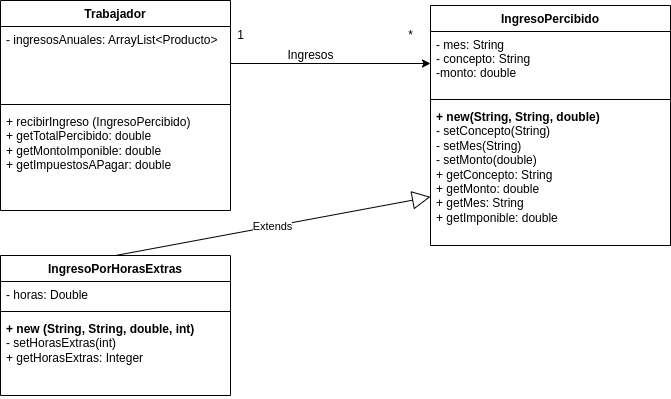

The diagram above was exported from draw.io. Its source (the exported page's mxGraphModel, read from the mxfile embedded in the PNG):
<mxGraphModel dx="770" dy="704" grid="1" gridSize="10" guides="1" tooltips="1" connect="1" arrows="1" fold="1" page="1" pageScale="1" pageWidth="827" pageHeight="1169" math="0" shadow="0">
  <root>
    <mxCell id="0" />
    <mxCell id="1" parent="0" />
    <mxCell id="z7rmENbg-EgfRI5FkpgK-1" value="IngresoPorHorasExtras" style="swimlane;fontStyle=1;align=center;verticalAlign=top;childLayout=stackLayout;horizontal=1;startSize=26;horizontalStack=0;resizeParent=1;resizeParentMax=0;resizeLast=0;collapsible=1;marginBottom=0;" vertex="1" parent="1">
      <mxGeometry x="120" y="370" width="230" height="140" as="geometry" />
    </mxCell>
    <mxCell id="z7rmENbg-EgfRI5FkpgK-2" value="- horas: Double" style="text;strokeColor=none;fillColor=none;align=left;verticalAlign=top;spacingLeft=4;spacingRight=4;overflow=hidden;rotatable=0;points=[[0,0.5],[1,0.5]];portConstraint=eastwest;" vertex="1" parent="z7rmENbg-EgfRI5FkpgK-1">
      <mxGeometry y="26" width="230" height="26" as="geometry" />
    </mxCell>
    <mxCell id="z7rmENbg-EgfRI5FkpgK-3" value="" style="line;strokeWidth=1;fillColor=none;align=left;verticalAlign=middle;spacingTop=-1;spacingLeft=3;spacingRight=3;rotatable=0;labelPosition=right;points=[];portConstraint=eastwest;" vertex="1" parent="z7rmENbg-EgfRI5FkpgK-1">
      <mxGeometry y="52" width="230" height="8" as="geometry" />
    </mxCell>
    <mxCell id="z7rmENbg-EgfRI5FkpgK-4" value="&lt;b&gt;+ new (String, String, double, int)&lt;br&gt;&lt;/b&gt;- setHorasExtras(int)&lt;br&gt;+ getHorasExtras: Integer" style="text;strokeColor=none;fillColor=none;align=left;verticalAlign=top;spacingLeft=4;spacingRight=4;overflow=hidden;rotatable=0;points=[[0,0.5],[1,0.5]];portConstraint=eastwest;whiteSpace=wrap;html=1;" vertex="1" parent="z7rmENbg-EgfRI5FkpgK-1">
      <mxGeometry y="60" width="230" height="80" as="geometry" />
    </mxCell>
    <mxCell id="z7rmENbg-EgfRI5FkpgK-5" value="IngresoPercibido" style="swimlane;fontStyle=1;align=center;verticalAlign=top;childLayout=stackLayout;horizontal=1;startSize=26;horizontalStack=0;resizeParent=1;resizeParentMax=0;resizeLast=0;collapsible=1;marginBottom=0;" vertex="1" parent="1">
      <mxGeometry x="550" y="120" width="240" height="240" as="geometry" />
    </mxCell>
    <mxCell id="z7rmENbg-EgfRI5FkpgK-6" value="- mes: String&#10;- concepto: String&#10;-monto: double" style="text;strokeColor=none;fillColor=none;align=left;verticalAlign=top;spacingLeft=4;spacingRight=4;overflow=hidden;rotatable=0;points=[[0,0.5],[1,0.5]];portConstraint=eastwest;" vertex="1" parent="z7rmENbg-EgfRI5FkpgK-5">
      <mxGeometry y="26" width="240" height="64" as="geometry" />
    </mxCell>
    <mxCell id="z7rmENbg-EgfRI5FkpgK-7" value="" style="line;strokeWidth=1;fillColor=none;align=left;verticalAlign=middle;spacingTop=-1;spacingLeft=3;spacingRight=3;rotatable=0;labelPosition=right;points=[];portConstraint=eastwest;" vertex="1" parent="z7rmENbg-EgfRI5FkpgK-5">
      <mxGeometry y="90" width="240" height="8" as="geometry" />
    </mxCell>
    <mxCell id="z7rmENbg-EgfRI5FkpgK-8" value="&lt;b&gt;+ new(String, String, double)&amp;nbsp;&amp;nbsp;&amp;nbsp;&lt;/b&gt;&lt;br&gt;- setConcepto(String)&lt;br&gt;- setMes(String)&lt;br&gt;- setMonto(double)&lt;br&gt;+ getConcepto: String&lt;br&gt;+ getMonto: double&lt;br&gt;+ getMes: String&lt;br&gt;+ getImponible: double" style="text;strokeColor=none;fillColor=none;align=left;verticalAlign=top;spacingLeft=4;spacingRight=4;overflow=hidden;rotatable=0;points=[[0,0.5],[1,0.5]];portConstraint=eastwest;html=1;" vertex="1" parent="z7rmENbg-EgfRI5FkpgK-5">
      <mxGeometry y="98" width="240" height="142" as="geometry" />
    </mxCell>
    <mxCell id="z7rmENbg-EgfRI5FkpgK-9" value="Trabajador" style="swimlane;fontStyle=1;align=center;verticalAlign=top;childLayout=stackLayout;horizontal=1;startSize=26;horizontalStack=0;resizeParent=1;resizeParentMax=0;resizeLast=0;collapsible=1;marginBottom=0;" vertex="1" parent="1">
      <mxGeometry x="120" y="115" width="230" height="210" as="geometry" />
    </mxCell>
    <mxCell id="z7rmENbg-EgfRI5FkpgK-10" value="- ingresosAnuales: ArrayList&lt;Producto&gt; " style="text;strokeColor=none;fillColor=none;align=left;verticalAlign=top;spacingLeft=4;spacingRight=4;overflow=hidden;rotatable=0;points=[[0,0.5],[1,0.5]];portConstraint=eastwest;" vertex="1" parent="z7rmENbg-EgfRI5FkpgK-9">
      <mxGeometry y="26" width="230" height="74" as="geometry" />
    </mxCell>
    <mxCell id="z7rmENbg-EgfRI5FkpgK-11" value="" style="line;strokeWidth=1;fillColor=none;align=left;verticalAlign=middle;spacingTop=-1;spacingLeft=3;spacingRight=3;rotatable=0;labelPosition=right;points=[];portConstraint=eastwest;" vertex="1" parent="z7rmENbg-EgfRI5FkpgK-9">
      <mxGeometry y="100" width="230" height="8" as="geometry" />
    </mxCell>
    <mxCell id="z7rmENbg-EgfRI5FkpgK-12" value="+ recibirIngreso (IngresoPercibido)&lt;br&gt;+ getTotalPercibido: double&lt;br&gt;+ getMontoImponible: double&lt;br&gt;+ getImpuestosAPagar: double" style="text;strokeColor=none;fillColor=none;align=left;verticalAlign=top;spacingLeft=4;spacingRight=4;overflow=hidden;rotatable=0;points=[[0,0.5],[1,0.5]];portConstraint=eastwest;html=1;" vertex="1" parent="z7rmENbg-EgfRI5FkpgK-9">
      <mxGeometry y="108" width="230" height="102" as="geometry" />
    </mxCell>
    <mxCell id="z7rmENbg-EgfRI5FkpgK-13" value="Extends" style="endArrow=block;endSize=16;endFill=0;html=1;rounded=0;exitX=0.5;exitY=0;exitDx=0;exitDy=0;" edge="1" parent="1" source="z7rmENbg-EgfRI5FkpgK-1" target="z7rmENbg-EgfRI5FkpgK-8">
      <mxGeometry width="160" relative="1" as="geometry">
        <mxPoint x="550" y="240" as="sourcePoint" />
        <mxPoint x="710" y="240" as="targetPoint" />
      </mxGeometry>
    </mxCell>
    <mxCell id="z7rmENbg-EgfRI5FkpgK-14" style="edgeStyle=orthogonalEdgeStyle;rounded=0;orthogonalLoop=1;jettySize=auto;html=1;exitX=1;exitY=0.5;exitDx=0;exitDy=0;entryX=0;entryY=0.5;entryDx=0;entryDy=0;" edge="1" parent="1" source="z7rmENbg-EgfRI5FkpgK-10" target="z7rmENbg-EgfRI5FkpgK-6">
      <mxGeometry relative="1" as="geometry" />
    </mxCell>
    <mxCell id="z7rmENbg-EgfRI5FkpgK-16" value="1" style="text;html=1;align=center;verticalAlign=middle;resizable=0;points=[];autosize=1;strokeColor=none;fillColor=none;" vertex="1" parent="1">
      <mxGeometry x="350" y="140" width="20" height="20" as="geometry" />
    </mxCell>
    <mxCell id="z7rmENbg-EgfRI5FkpgK-17" value="*" style="text;html=1;align=center;verticalAlign=middle;resizable=0;points=[];autosize=1;strokeColor=none;fillColor=none;" vertex="1" parent="1">
      <mxGeometry x="520" y="140" width="20" height="20" as="geometry" />
    </mxCell>
    <mxCell id="z7rmENbg-EgfRI5FkpgK-18" value="Ingresos" style="text;html=1;align=center;verticalAlign=middle;resizable=0;points=[];autosize=1;strokeColor=none;fillColor=none;" vertex="1" parent="1">
      <mxGeometry x="400" y="160" width="60" height="20" as="geometry" />
    </mxCell>
  </root>
</mxGraphModel>